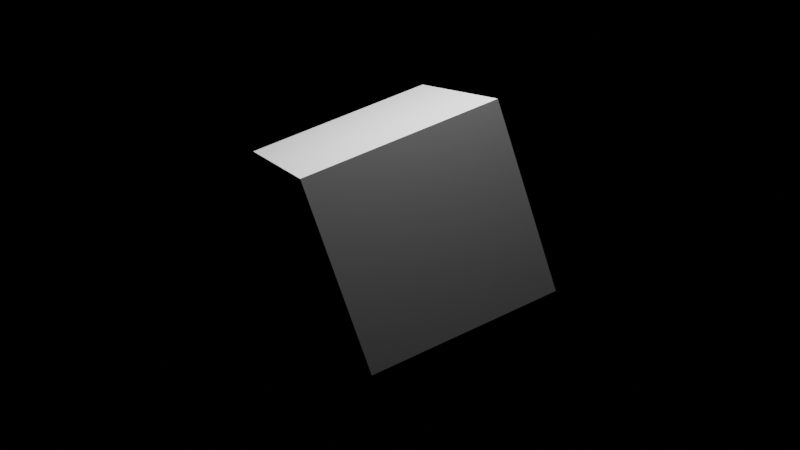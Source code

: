 # Source: invert_rotate.blend  (saved by Blender 3.3.6; exported with 4.5.12 LTS)
import bpy
from mathutils import Matrix  # noqa: F401  (used for matrix-valued properties, if any)

bpy.ops.wm.read_factory_settings(use_empty=True)
scene = bpy.context.scene
scene.name = 'Scene'

# ---- collections
col_collection = bpy.data.collections.new('Collection'); scene.collection.children.link(col_collection)

# ---- node groups
ng_geometry_nodes_004 = bpy.data.node_groups.new('Geometry Nodes.004', 'GeometryNodeTree')
_s = ng_geometry_nodes_004.interface.new_socket(name='Geometry', in_out='OUTPUT', socket_type='NodeSocketGeometry')
_s = ng_geometry_nodes_004.interface.new_socket(name='Attribute', in_out='OUTPUT', socket_type='NodeSocketVector')
_s = ng_geometry_nodes_004.interface.new_socket(name='Geometry', in_out='INPUT', socket_type='NodeSocketGeometry')
_s = ng_geometry_nodes_004.interface.new_socket(name='Object', in_out='INPUT', socket_type='NodeSocketObject')
ng_geometry_nodes_004.is_modifier = True
_N = ng_geometry_nodes_004.nodes; _L = ng_geometry_nodes_004.links
n0 = _N.new('GeometryNodeObjectInfo'); n0.name = 'Object Info'; n0.location = (-516, 309)
n1 = _N.new('GeometryNodeStoreNamedAttribute'); n1.name = 'Store Named Attribute'; n1.location = (-26, 270)
n1.data_type = 'FLOAT_VECTOR'
n1.inputs[2].default_value = 'rotation'
n2 = _N.new('NodeGroupInput'); n2.name = 'Group Input'; n2.location = (-824, 104)
n3 = _N.new('GeometryNodeInputNamedAttribute'); n3.name = 'Named Attribute'; n3.location = (-415, 31)
n3.data_type = 'FLOAT_VECTOR'
n3.inputs[0].default_value = 'rotation'
n4 = _N.new('NodeGroupOutput'); n4.name = 'Group Output'; n4.location = (902, 147)
n5 = _N.new('GeometryNodeCaptureAttribute'); n5.name = 'Capture Attribute'; n5.location = (281, 269)
n5.capture_items.clear()
n6 = _N.new('ShaderNodeVectorMath'); n6.name = 'Vector Math'; n6.location = (-186, 60)
n6.operation = 'NORMALIZE'
n6.inputs[1].default_value = (-1.0, -1.0, -1.0)
n7 = _N.new('FunctionNodeRotationToEuler'); n7.name = 'Rotation to Euler'; n7.location = (-476, 309)
_L.new(n2.outputs[1], n0.inputs[0])
_L.new(n0.outputs[2], n1.inputs[3])
_L.new(n2.outputs[0], n1.inputs[0])
_L.new(n3.outputs[0], n6.inputs[0])
_L.new(n1.outputs[0], n5.inputs[0])
_L.new(n5.outputs[0], n4.inputs[0])
_L.new(n5.outputs[1], n4.inputs[1])
_L.new(n6.outputs[0], n5.inputs[1])
_L.new(n0.outputs[2], n7.inputs[0])
n4.is_active_output = True

# ---- world
world_world = bpy.data.worlds.new('World'); scene.world = world_world
world_world.use_nodes = True; world_world.node_tree.nodes.clear()
_N = world_world.node_tree.nodes; _L = world_world.node_tree.links
n0 = _N.new('ShaderNodeOutputWorld'); n0.name = 'World Output'; n0.location = (300, 300)
n1 = _N.new('ShaderNodeBackground'); n1.name = 'Background'; n1.location = (10, 300)
n1.inputs[0].default_value = (0.05088, 0.05088, 0.05088, 1.0)
n1.inputs[1].default_value = 0.0
_L.new(n1.outputs[0], n0.inputs[0])
n0.is_active_output = True
world_world.color = (0.05088, 0.05088, 0.05088)
world_world.use_sun_shadow = False
world_world.sun_shadow_jitter_overblur = 0.0

# ---- cameras
cam_camera = bpy.data.cameras.new('Camera')
cam_camera.clip_end = 100.0
cam_camera.ortho_scale = 7.314

# ---- lights
light_light = bpy.data.lights.new('Light', 'POINT')
light_light.transmission_factor = 0.0
light_light.energy = 1000.0
light_light.shadow_soft_size = 0.1
light_light.shadow_maximum_resolution = 0.006
light_light.use_absolute_resolution = True

# ---- meshes
me_cube_005 = bpy.data.meshes.new('Cube.005')
me_cube_005.from_pydata([(-1.0, -1.0, -1.0), (-1.0, -1.0, 1.0), (-1.0, 1.0, -1.0), (-1.0, 1.0, 1.0), (1.0, -1.0, -1.0), (1.0, -1.0, 1.0), (1.0, 1.0, -1.0), (1.0, 1.0, 1.0)], [], [(0, 1, 3, 2), (2, 3, 7, 6), (6, 7, 5, 4), (4, 5, 1, 0), (2, 6, 4, 0), (7, 3, 1, 5)])
_uv = me_cube_005.uv_layers.new(name='UVMap')
_uv.uv.foreach_set('vector', [0.375, 0.0, 0.625, 0.0, 0.625, 0.25, 0.375, 0.25, 0.375, 0.25, 0.625, 0.25, 0.625, 0.5, 0.375, 0.5, 0.375, 0.5, 0.625, 0.5, 0.625, 0.75, 0.375, 0.75, 0.375, 0.75, 0.625, 0.75, 0.625, 1.0, 0.375, 1.0, 0.125, 0.5, 0.375, 0.5, 0.375, 0.75, 0.125, 0.75, 0.625, 0.5, 0.875, 0.5, 0.875, 0.75, 0.625, 0.75])
me_cube_005.update()

# ---- objects
ob_light = bpy.data.objects.new('Light', light_light)
ob_camera = bpy.data.objects.new('Camera', cam_camera)
ob_cube = bpy.data.objects.new('Cube', me_cube_005)

# ---- transforms, parenting, visibility, modifiers, constraints
ob_light.location = (0.0, 0.0, 5.0)
ob_light.lock_rotations_4d = False
ob_light.empty_display_type = 'ARROWS'
ob_light.color = (0.0, 0.0, 0.0, 0.0)
ob_light.lineart.crease_threshold = 0.0
ob_camera.location = (7.359, -6.926, 4.958)
ob_camera.rotation_euler = (1.109, 0.0, 0.8149)
ob_camera.lock_rotations_4d = False
ob_camera.empty_display_type = 'ARROWS'
ob_camera.color = (0.0, 0.0, 0.0, 0.0)
ob_camera.display_type = 'WIRE'
ob_camera.lineart.crease_threshold = 0.0
ob_cube.location = (0.0, 0.0, 0.0)
ob_cube.rotation_euler = (0.2432, -0.2523, -0.4093)
_m = ob_cube.modifiers.new('GeometryNodes', 'NODES')
_m.node_group = ng_geometry_nodes_004
_gi = [s.identifier for s in ng_geometry_nodes_004.interface.items_tree if s.item_type == 'SOCKET' and s.in_out == 'INPUT']
_m[_gi[1]] = ob_cube  # Object

# ---- collection membership
col_collection.objects.link(ob_light)
col_collection.objects.link(ob_camera)
col_collection.objects.link(ob_cube)

# ---- scene / render settings (as saved in the file)
scene.camera = ob_camera
scene.frame_start = 1; scene.frame_end = 250; scene.frame_set(1)
scene.render.engine = 'CYCLES'
scene.render.image_settings.views_format = 'STEREO_3D'
scene.render.image_settings.stereo_3d_format.display_mode = 'SIDEBYSIDE'
scene.render.image_settings.stereo_3d_format.use_squeezed_frame = True
scene.cycles.sampling_pattern = 'TABULATED_SOBOL'
scene.cycles.use_light_tree = False
scene.view_settings.view_transform = 'Filmic'
bpy.context.view_layer.update()
